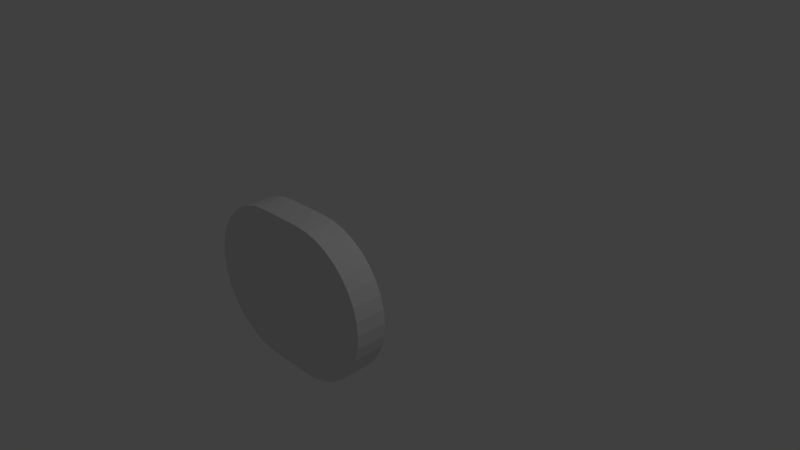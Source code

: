 # Source: varcirc.blend  (saved by Blender 2.73.0; exported with 4.5.12 LTS)
import bpy
from mathutils import Matrix  # noqa: F401  (used for matrix-valued properties, if any)

bpy.ops.wm.read_factory_settings(use_empty=True)
scene = bpy.context.scene
scene.name = 'Scene'

# ---- collections
col_collection_1 = bpy.data.collections.new('Collection 1'); scene.collection.children.link(col_collection_1)

# ---- materials (node trees are filled in below, after node groups)
mat_material = bpy.data.materials.new('Material')
mat_material.alpha_threshold = 0.0
mat_material.use_transparent_shadow = False
mat_material.roughness = 0.5
mat_material.line_color = (0.0, 0.0, 0.0, 1.0)

# ---- material node trees

# ---- world
world_world = bpy.data.worlds.new('World'); scene.world = world_world
world_world.color = (0.05088, 0.05088, 0.05088)
world_world.use_sun_shadow = False
world_world.sun_shadow_jitter_overblur = 0.0
world_world.cycles.sampling_method = 'MANUAL'
world_world.cycles.sample_map_resolution = 256

# ---- cameras
cam_camera = bpy.data.cameras.new('Camera')
cam_camera.clip_end = 100.0
cam_camera.lens = 35.0
cam_camera.sensor_width = 32.0
cam_camera.sensor_height = 18.0
cam_camera.ortho_scale = 7.314
cam_camera.dof.focus_distance = 0.0
cam_camera.dof.aperture_fstop = 128.0

# ---- lights
light_lamp = bpy.data.lights.new('Lamp', 'POINT')
light_lamp.transmission_factor = 0.0
light_lamp.cutoff_distance = 30.0
light_lamp.energy = 100.0
light_lamp.shadow_buffer_clip_start = 1.001
light_lamp.shadow_soft_size = 0.1
light_lamp.shadow_maximum_resolution = 0.006
light_lamp.use_absolute_resolution = True
light_lamp.cycles.use_multiple_importance_sampling = False

# ---- meshes
me_cube = bpy.data.meshes.new('Cube')
me_cube.from_pydata([(-1.555e-06, 1.2, 0.8), (-1.555e-06, 1.2, 1.0), (-2.151e-06, 1.0, 0.8), (-2.151e-06, 1.0, 1.0), (1.1, 1.2, 0.0), (0.8, 1.4, 0.866), (0.3, 1.2, 1.0), (1.1, 1.0, 0.0), (0.3, 1.0, 0.8), (0.3, 1.0, 1.0), (1.3, 1.2, 0.0), (1.3, 1.0, 0.0), (-2.151e-06, 1.0, 1.49e-08), (-1.555e-06, 1.2, 1.49e-08), (0.642, 1.4, 0.9397), (0.4736, 1.2, 0.9848), (0.4389, 1.0, 0.7878), (0.4736, 1.0, 0.9848), (0.4736, 1.4, 0.9848), (0.642, 1.2, 0.9397), (0.5736, 1.0, 0.7518), (0.642, 1.0, 0.9397), (-1.624e-06, 1.4, 1.49e-08), (0.8, 1.2, 0.866), (0.7, 1.0, 0.6928), (0.8, 1.0, 0.866), (1.3, 1.4, 0.0), (0.9428, 1.2, 0.766), (0.8142, 1.0, 0.6128), (0.9428, 1.0, 0.766), (0.3, 1.4, 1.0), (1.066, 1.2, 0.6428), (0.9128, 1.0, 0.5142), (1.066, 1.0, 0.6428), (1.1, 1.4, 0.0), (1.3, 1.4, 4.917e-07), (1.166, 1.2, 0.5), (0.9928, 1.0, 0.4), (1.166, 1.0, 0.5), (1.1, 1.4, 4.917e-07), (-1.624e-06, 1.4, 1.0), (1.285, 1.4, 0.1736), (1.24, 1.2, 0.342), (1.052, 1.0, 0.2736), (1.24, 1.0, 0.342), (1.24, 1.4, 0.342), (-1.624e-06, 1.4, 0.8), (1.166, 1.4, 0.5), (1.285, 1.2, 0.1736), (1.088, 1.0, 0.1389), (1.285, 1.0, 0.1736), (1.066, 1.4, 0.6428), (1.1, 1.2, 4.917e-07), (0.9428, 1.4, 0.766), (1.3, 1.2, 4.917e-07), (1.1, 1.0, 1.46e-06), (1.3, 1.0, 1.401e-06)], [(11, 7), (4, 7), (10, 11), (55, 52)], [(0, 1, 3, 2), (1, 3, 9, 6), (2, 8, 9, 3), (0, 2, 12, 13), (36, 42, 45, 47), (6, 9, 17, 15), (9, 8, 16, 17), (42, 48, 41, 45), (15, 17, 21, 19), (17, 16, 20, 21), (4, 10, 26, 34), (0, 1, 40, 46), (19, 21, 25, 23), (21, 20, 24, 25), (48, 54, 35, 41), (6, 15, 18, 30), (23, 25, 29, 27), (25, 24, 28, 29), (54, 52, 39, 35), (15, 19, 14, 18), (27, 29, 33, 31), (29, 28, 32, 33), (13, 0, 46, 22), (1, 6, 30, 40), (31, 33, 38, 36), (33, 32, 37, 38), (19, 23, 5, 14), (52, 13, 22, 39), (36, 38, 44, 42), (38, 37, 43, 44), (23, 27, 53, 5), (4, 13, 22, 34), (42, 44, 50, 48), (44, 43, 49, 50), (27, 31, 51, 53), (31, 36, 47, 51), (48, 50, 56, 54), (50, 49, 55, 56), (40, 30, 18, 14, 5, 53, 51, 47, 45, 41, 35, 39, 22, 46), (8, 2, 12, 7, 55, 49, 43, 37, 32, 28, 24, 20, 16)])
me_cube.materials.append(mat_material)
me_cube.use_remesh_preserve_volume = False
me_cube.use_remesh_preserve_attributes = False
me_cube.use_mirror_vertex_groups = False
me_cube.update()

# ---- objects
ob_cube = bpy.data.objects.new('Cube', me_cube)
ob_lamp = bpy.data.objects.new('Lamp', light_lamp)
ob_camera = bpy.data.objects.new('Camera', cam_camera)

# ---- transforms, parenting, visibility, modifiers, constraints
ob_cube.location = (0.0, 0.0, 0.0)
ob_cube.rotation_euler = (0.0, 0.0, 12.57)
ob_cube.scale = (1.0, -1.0, 1.0)
ob_cube.lock_rotations_4d = False
ob_cube.empty_display_type = 'ARROWS'
ob_cube.lineart.crease_threshold = 0.0
_m = ob_cube.modifiers.new('Mirror', 'MIRROR')
_m.use_axis = (True, False, True)
ob_lamp.location = (4.076, 1.005, 5.904)
ob_lamp.rotation_euler = (0.6503, 0.05522, 1.866)
ob_lamp.lock_rotations_4d = False
ob_lamp.empty_display_type = 'ARROWS'
ob_lamp.color = (0.0, 0.0, 0.0, 0.0)
ob_lamp.lineart.crease_threshold = 0.0
ob_camera.location = (7.481, -6.508, 5.344)
ob_camera.rotation_euler = (1.109, 0.01082, 0.8149)
ob_camera.lock_rotations_4d = False
ob_camera.empty_display_type = 'ARROWS'
ob_camera.color = (0.0, 0.0, 0.0, 0.0)
ob_camera.display_type = 'WIRE'
ob_camera.lineart.crease_threshold = 0.0

# ---- collection membership
col_collection_1.objects.link(ob_cube)
col_collection_1.objects.link(ob_lamp)
col_collection_1.objects.link(ob_camera)

# ---- scene / render settings (as saved in the file)
scene.camera = ob_camera
scene.frame_start = 1; scene.frame_end = 250; scene.frame_set(1)
scene.render.engine = 'BLENDER_EEVEE_NEXT'
scene.render.resolution_percentage = 50
scene.render.dither_intensity = 0.0
scene.cycles.use_denoising = False
scene.cycles.samples = 10
scene.cycles.sampling_pattern = 'TABULATED_SOBOL'
scene.cycles.light_sampling_threshold = 0.0
scene.cycles.use_adaptive_sampling = False
scene.cycles.use_light_tree = False
scene.cycles.blur_glossy = 0.0
scene.cycles.pixel_filter_type = 'GAUSSIAN'
scene.cycles.sample_clamp_indirect = 0.0
scene.view_settings.view_transform = 'Standard'
bpy.context.view_layer.update()
